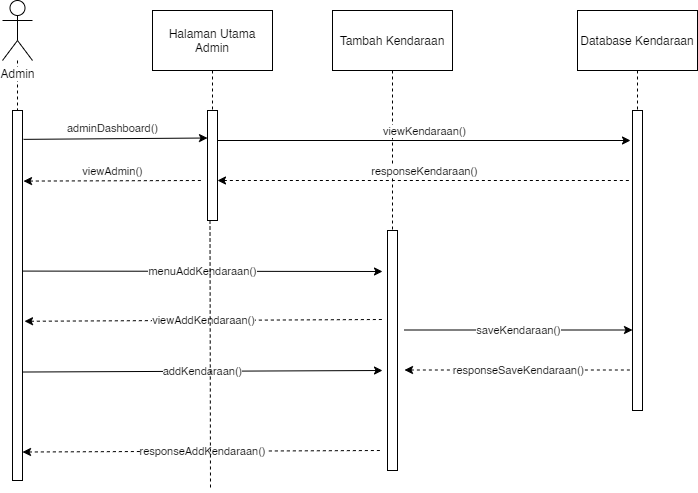

The diagram above was exported from draw.io. Its source (the exported page's mxGraphModel, read from the mxfile embedded in the PNG):
<mxGraphModel dx="699" dy="567" grid="1" gridSize="10" guides="1" tooltips="1" connect="1" arrows="1" fold="1" page="1" pageScale="1" pageWidth="827" pageHeight="1169" math="0" shadow="0">
  <root>
    <mxCell id="0" />
    <mxCell id="1" parent="0" />
    <mxCell id="-qvg-Z3ZmvQjWNNNFn6T-16" value="" style="edgeStyle=orthogonalEdgeStyle;rounded=0;orthogonalLoop=1;jettySize=auto;html=1;dashed=1;endArrow=none;endFill=0;" parent="1" source="-qvg-Z3ZmvQjWNNNFn6T-3" target="-qvg-Z3ZmvQjWNNNFn6T-10" edge="1">
      <mxGeometry relative="1" as="geometry" />
    </mxCell>
    <mxCell id="-qvg-Z3ZmvQjWNNNFn6T-17" value="" style="edgeStyle=orthogonalEdgeStyle;rounded=0;orthogonalLoop=1;jettySize=auto;html=1;dashed=1;endArrow=none;endFill=0;" parent="1" source="-qvg-Z3ZmvQjWNNNFn6T-6" target="-qvg-Z3ZmvQjWNNNFn6T-11" edge="1">
      <mxGeometry relative="1" as="geometry" />
    </mxCell>
    <mxCell id="-qvg-Z3ZmvQjWNNNFn6T-6" value="Halaman Utama Admin" style="rounded=0;whiteSpace=wrap;html=1;" parent="1" vertex="1">
      <mxGeometry x="210" y="50" width="120" height="60" as="geometry" />
    </mxCell>
    <mxCell id="-qvg-Z3ZmvQjWNNNFn6T-20" style="edgeStyle=orthogonalEdgeStyle;rounded=0;orthogonalLoop=1;jettySize=auto;html=1;dashed=1;endArrow=none;endFill=0;" parent="1" source="-qvg-Z3ZmvQjWNNNFn6T-8" edge="1">
      <mxGeometry relative="1" as="geometry">
        <mxPoint x="450" y="270" as="targetPoint" />
      </mxGeometry>
    </mxCell>
    <mxCell id="-qvg-Z3ZmvQjWNNNFn6T-8" value="Tambah Kendaraan" style="rounded=0;whiteSpace=wrap;html=1;" parent="1" vertex="1">
      <mxGeometry x="390" y="50" width="120" height="60" as="geometry" />
    </mxCell>
    <mxCell id="-qvg-Z3ZmvQjWNNNFn6T-21" value="" style="edgeStyle=orthogonalEdgeStyle;rounded=0;orthogonalLoop=1;jettySize=auto;html=1;dashed=1;endArrow=none;endFill=0;" parent="1" target="-qvg-Z3ZmvQjWNNNFn6T-13" edge="1">
      <mxGeometry relative="1" as="geometry">
        <mxPoint x="695" y="110" as="sourcePoint" />
      </mxGeometry>
    </mxCell>
    <mxCell id="-qvg-Z3ZmvQjWNNNFn6T-9" value="Database Kendaraan" style="rounded=0;whiteSpace=wrap;html=1;" parent="1" vertex="1">
      <mxGeometry x="635" y="50" width="120" height="60" as="geometry" />
    </mxCell>
    <mxCell id="-qvg-Z3ZmvQjWNNNFn6T-10" value="" style="rounded=0;whiteSpace=wrap;html=1;" parent="1" vertex="1">
      <mxGeometry x="70" y="150" width="10" height="370" as="geometry" />
    </mxCell>
    <mxCell id="-qvg-Z3ZmvQjWNNNFn6T-11" value="" style="rounded=0;whiteSpace=wrap;html=1;" parent="1" vertex="1">
      <mxGeometry x="265" y="150" width="10" height="110" as="geometry" />
    </mxCell>
    <mxCell id="-qvg-Z3ZmvQjWNNNFn6T-12" value="" style="rounded=0;whiteSpace=wrap;html=1;" parent="1" vertex="1">
      <mxGeometry x="445" y="270" width="10" height="240" as="geometry" />
    </mxCell>
    <mxCell id="-qvg-Z3ZmvQjWNNNFn6T-13" value="" style="rounded=0;whiteSpace=wrap;html=1;" parent="1" vertex="1">
      <mxGeometry x="690" y="150" width="10" height="300" as="geometry" />
    </mxCell>
    <mxCell id="-qvg-Z3ZmvQjWNNNFn6T-3" value="Admin" style="shape=umlActor;verticalLabelPosition=bottom;verticalAlign=top;html=1;outlineConnect=0;labelBackgroundColor=#ffffff;" parent="1" vertex="1">
      <mxGeometry x="60" y="40" width="30" height="60" as="geometry" />
    </mxCell>
    <mxCell id="-qvg-Z3ZmvQjWNNNFn6T-23" value="adminDashboard()" style="endArrow=classic;exitX=1.1;exitY=0.078;exitDx=0;exitDy=0;exitPerimeter=0;entryX=0;entryY=0.25;entryDx=0;entryDy=0;html=1;spacing=2;labelPosition=center;verticalLabelPosition=top;align=center;verticalAlign=bottom;" parent="1" source="-qvg-Z3ZmvQjWNNNFn6T-10" target="-qvg-Z3ZmvQjWNNNFn6T-11" edge="1">
      <mxGeometry x="-0.0326" y="1" width="50" height="50" relative="1" as="geometry">
        <mxPoint x="310" y="310" as="sourcePoint" />
        <mxPoint x="360" y="260" as="targetPoint" />
        <mxPoint as="offset" />
      </mxGeometry>
    </mxCell>
    <mxCell id="-qvg-Z3ZmvQjWNNNFn6T-24" value="viewKendaraan()" style="endArrow=classic;html=1;entryX=-0.2;entryY=0.1;entryDx=0;entryDy=0;entryPerimeter=0;labelPosition=center;verticalLabelPosition=top;align=center;verticalAlign=bottom;" parent="1" target="-qvg-Z3ZmvQjWNNNFn6T-13" edge="1">
      <mxGeometry width="50" height="50" relative="1" as="geometry">
        <mxPoint x="275" y="180" as="sourcePoint" />
        <mxPoint x="680" y="180" as="targetPoint" />
      </mxGeometry>
    </mxCell>
    <mxCell id="-qvg-Z3ZmvQjWNNNFn6T-25" value="responseKendaraan()" style="endArrow=none;html=1;entryX=-0.2;entryY=0.1;entryDx=0;entryDy=0;entryPerimeter=0;startArrow=classic;startFill=1;endFill=0;dashed=1;labelPosition=center;verticalLabelPosition=top;align=center;verticalAlign=bottom;" parent="1" edge="1">
      <mxGeometry width="50" height="50" relative="1" as="geometry">
        <mxPoint x="275" y="220" as="sourcePoint" />
        <mxPoint x="688" y="220" as="targetPoint" />
      </mxGeometry>
    </mxCell>
    <mxCell id="-qvg-Z3ZmvQjWNNNFn6T-26" value="viewAdmin()" style="endArrow=none;html=1;exitX=1.1;exitY=0.078;exitDx=0;exitDy=0;exitPerimeter=0;startArrow=classic;startFill=1;endFill=0;dashed=1;labelPosition=center;verticalLabelPosition=top;align=center;verticalAlign=bottom;" parent="1" edge="1">
      <mxGeometry x="-0.0056" width="50" height="50" relative="1" as="geometry">
        <mxPoint x="81" y="220.58000000000004" as="sourcePoint" />
        <mxPoint x="260" y="220" as="targetPoint" />
        <mxPoint as="offset" />
      </mxGeometry>
    </mxCell>
    <mxCell id="-qvg-Z3ZmvQjWNNNFn6T-27" value="menuAddKendaraan()" style="endArrow=classic;html=1;exitX=1.1;exitY=0.078;exitDx=0;exitDy=0;exitPerimeter=0;" parent="1" edge="1">
      <mxGeometry width="50" height="50" relative="1" as="geometry">
        <mxPoint x="80" y="310.58000000000004" as="sourcePoint" />
        <mxPoint x="440" y="311" as="targetPoint" />
      </mxGeometry>
    </mxCell>
    <mxCell id="-qvg-Z3ZmvQjWNNNFn6T-28" value="viewAddKendaraan()" style="endArrow=none;html=1;exitX=1.1;exitY=0.078;exitDx=0;exitDy=0;exitPerimeter=0;startArrow=classic;startFill=1;endFill=0;dashed=1;" parent="1" edge="1">
      <mxGeometry width="50" height="50" relative="1" as="geometry">
        <mxPoint x="82" y="360.76000000000005" as="sourcePoint" />
        <mxPoint x="440" y="359" as="targetPoint" />
      </mxGeometry>
    </mxCell>
    <mxCell id="-qvg-Z3ZmvQjWNNNFn6T-29" value="addKendaraan()" style="endArrow=classic;html=1;exitX=1.1;exitY=0.078;exitDx=0;exitDy=0;exitPerimeter=0;" parent="1" edge="1">
      <mxGeometry width="50" height="50" relative="1" as="geometry">
        <mxPoint x="80" y="411.52000000000004" as="sourcePoint" />
        <mxPoint x="440" y="410" as="targetPoint" />
      </mxGeometry>
    </mxCell>
    <mxCell id="-qvg-Z3ZmvQjWNNNFn6T-30" value="responseAddKendaraan()" style="endArrow=none;html=1;exitX=1.1;exitY=0.078;exitDx=0;exitDy=0;exitPerimeter=0;startArrow=classic;startFill=1;endFill=0;dashed=1;" parent="1" edge="1">
      <mxGeometry width="50" height="50" relative="1" as="geometry">
        <mxPoint x="80" y="491.52" as="sourcePoint" />
        <mxPoint x="440" y="490" as="targetPoint" />
      </mxGeometry>
    </mxCell>
    <mxCell id="-qvg-Z3ZmvQjWNNNFn6T-31" value="saveKendaraan()" style="endArrow=classic;html=1;entryX=-0.2;entryY=0.1;entryDx=0;entryDy=0;entryPerimeter=0;" parent="1" edge="1">
      <mxGeometry width="50" height="50" relative="1" as="geometry">
        <mxPoint x="462" y="369.5" as="sourcePoint" />
        <mxPoint x="690" y="369.5" as="targetPoint" />
      </mxGeometry>
    </mxCell>
    <mxCell id="-qvg-Z3ZmvQjWNNNFn6T-32" value="responseSaveKendaraan()" style="endArrow=none;html=1;entryX=-0.2;entryY=0.1;entryDx=0;entryDy=0;entryPerimeter=0;startArrow=classic;startFill=1;endFill=0;dashed=1;" parent="1" edge="1">
      <mxGeometry width="50" height="50" relative="1" as="geometry">
        <mxPoint x="462" y="409.5" as="sourcePoint" />
        <mxPoint x="690" y="409.5" as="targetPoint" />
      </mxGeometry>
    </mxCell>
    <mxCell id="-qvg-Z3ZmvQjWNNNFn6T-33" value="" style="endArrow=none;html=1;dashed=1;exitX=0.25;exitY=1;exitDx=0;exitDy=0;endFill=0;" parent="1" source="-qvg-Z3ZmvQjWNNNFn6T-11" edge="1">
      <mxGeometry width="50" height="50" relative="1" as="geometry">
        <mxPoint x="450" y="390" as="sourcePoint" />
        <mxPoint x="268" y="530" as="targetPoint" />
      </mxGeometry>
    </mxCell>
  </root>
</mxGraphModel>